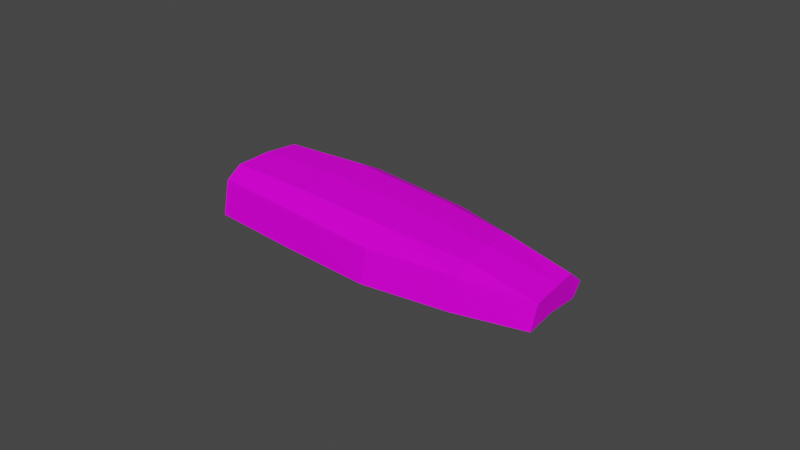 # Source: FishFile.blend  (saved by Blender 3.1.7; exported with 4.5.12 LTS)
import bpy
from mathutils import Matrix  # noqa: F401  (used for matrix-valued properties, if any)

bpy.ops.wm.read_factory_settings(use_empty=True)
scene = bpy.context.scene
scene.name = 'Scene'

# ---- collections
col_collection = bpy.data.collections.new('Collection'); scene.collection.children.link(col_collection)

# ---- images (referenced by path relative to the original .blend; pixels are not part of the script)
import os
ASSET_DIR = os.environ.get("B2B_ASSET_DIR", "")  # directory of the original .blend (textures are referenced by path, not embedded)
HERE = os.path.dirname(os.path.abspath(__file__))  # packed textures are extracted next to this script under _unpacked/

def load_image(name, relpath, width, height, colorspace="sRGB"):
    """Load a texture the original file referenced (path relative to the .blend, or extracted next to this script)."""
    p = next((c for c in (os.path.join(HERE, relpath), os.path.join(ASSET_DIR, relpath)) if relpath and os.path.exists(c)), "")
    if p:
        img = bpy.data.images.load(p, check_existing=True)
        img.name = name
    else:  # same state as the original file: an image datablock whose file is absent (Cycles renders it pink)
        img = bpy.data.images.new(name, width, height)
        img.source = "FILE"
        img.filepath = "//" + (relpath or name)
    img.colorspace_settings.name = colorspace
    return img
img_t_pallet_png = load_image('T_Pallet.png', 'T_Pallet.png', 1024, 1024, 'sRGB')

# ---- materials (node trees are filled in below, after node groups)
mat_gradiant = bpy.data.materials.new('Gradiant')
mat_gradiant.alpha_threshold = 0.0
mat_gradiant.use_transparent_shadow = False
mat_gradiant.line_color = (0.0, 0.0, 0.0, 1.0)

# ---- material node trees
mat_gradiant.use_nodes = True; mat_gradiant.node_tree.nodes.clear()
_N = mat_gradiant.node_tree.nodes; _L = mat_gradiant.node_tree.links
n0 = _N.new('ShaderNodeBsdfPrincipled'); n0.name = 'Principled BSDF'; n0.location = (10, 300)
n0.distribution = 'GGX'
n0.subsurface_method = 'BURLEY'
n0.inputs[2].default_value = 0.6394
n0.inputs[3].default_value = 1.45
n0.inputs[13].default_value = 0.09091
n0.inputs[27].default_value = (0.0, 0.0, 0.0, 1.0)
n0.inputs[28].default_value = 1.0
n1 = _N.new('ShaderNodeTexImage'); n1.name = 'Image Texture'; n1.location = (-278, 221)
n1.image = img_t_pallet_png
n2 = _N.new('ShaderNodeTexCoord'); n2.name = 'Texture Coordinate'; n2.location = (-461, 221)
n3 = _N.new('ShaderNodeOutputMaterial'); n3.name = 'Material Output'; n3.location = (302, 324)
_L.new(n0.outputs[0], n3.inputs[0])
_L.new(n1.outputs[0], n0.inputs[0])
_L.new(n2.outputs[2], n1.inputs[0])
n3.is_active_output = True

# ---- world
world_world = bpy.data.worlds.new('World'); scene.world = world_world
world_world.use_nodes = True; world_world.node_tree.nodes.clear()
_N = world_world.node_tree.nodes; _L = world_world.node_tree.links
n0 = _N.new('ShaderNodeOutputWorld'); n0.name = 'World Output'; n0.location = (300, 300)
n1 = _N.new('ShaderNodeBackground'); n1.name = 'Background'; n1.location = (10, 300)
n1.inputs[0].default_value = (0.05088, 0.05088, 0.05088, 1.0)
_L.new(n1.outputs[0], n0.inputs[0])
n0.is_active_output = True
world_world.color = (0.05088, 0.05088, 0.05088)
world_world.use_sun_shadow = False
world_world.sun_shadow_jitter_overblur = 0.0

# ---- meshes
me_icosphere_002 = bpy.data.meshes.new('Icosphere.002')
me_icosphere_002.from_pydata([(0.05247, 0.01289, 0.007552), (0.05247, -0.01737, 0.00971), (0.02789, 0.01806, 0.008963), (0.02353, -0.02037, 0.009168), (-0.007051, 0.02026, 0.01062), (-0.008095, -0.01834, 0.0103), (-0.03269, 0.01696, 0.01045), (0.05247, -0.012, 0.01166), (0.05247, -0.002383, 0.01255), (0.05247, 0.007117, 0.01203), (0.02462, -0.01296, 0.01329), (0.02571, -0.001299, 0.01431), (0.0268, 0.01024, 0.01365), (-0.007896, -0.01266, 0.01485), (-0.007615, -0.0003671, 0.01588), (-0.007333, 0.01181, 0.01526), (-0.03628, -0.01142, 0.01456), (-0.03509, -0.0006384, 0.01547), (-0.03389, 0.01002, 0.01495), (0.07533, -0.01268, 0.007925), (0.07492, -0.002134, 0.008841), (0.07472, 0.003829, 0.009267), (-0.008095, -0.01834, 0.0103), (-0.03712, -0.01597, 0.01065), (-0.007051, 0.02233, 0.004826), (0.02789, 0.02012, 0.004967), (0.05247, 0.01591, 0.003638), (-0.007051, 0.02233, 0.004826), (-0.03269, 0.01998, 0.003279), (0.07444, 0.009312, 0.004709), (0.05238, -0.01755, 0.008895), (0.02344, -0.02055, 0.00833), (-0.008185, -0.01852, 0.009473), (-0.03278, 0.01678, 0.009654), (-0.03637, -0.0116, 0.01379), (-0.03518, -0.0008186, 0.01474), (-0.03398, 0.009843, 0.0142), (0.07524, -0.01286, 0.007114), (0.07483, -0.002314, 0.00809), (0.07463, 0.003649, 0.00851), (-0.008185, -0.01852, 0.009473), (-0.03721, -0.01615, 0.009835), (-0.007141, 0.02215, 0.00399), (0.0278, 0.01994, 0.004138), (0.05238, 0.01573, 0.002816), (-0.007141, 0.02215, 0.00399), (-0.03278, 0.0198, 0.002447), (0.07435, 0.009132, 0.003906), (0.05165, -0.019, -0.000945), (0.02271, -0.02201, -0.001647), (-0.008915, -0.01997, -0.001447), (-0.03591, -0.002275, 0.0006718), (0.07451, -0.01432, -0.0002366), (0.0741, -0.00377, 0.0006718), (-0.008915, -0.01997, -0.001447), (-0.03794, -0.01761, -0.001026), (-0.007871, 0.02069, -0.002182), (0.02708, 0.01848, -0.002012), (0.05165, 0.01428, -0.0015), (0.02708, 0.01848, -0.002012), (-0.007871, 0.02069, -0.002182), (-0.03351, 0.01834, -0.001895), (0.07362, 0.007676, -0.0003731)], [], [(29, 0, 26), (21, 9, 0, 29), (9, 12, 2, 0), (0, 2, 25, 26), (12, 15, 4, 2), (2, 4, 24, 25), (15, 18, 6, 4), (4, 6, 28, 27, 24), (13, 16, 17, 14), (14, 17, 18, 15), (3, 5, 22, 13, 10), (10, 13, 14, 11), (11, 14, 15, 12), (1, 3, 10, 7), (7, 10, 11, 8), (8, 11, 12, 9), (19, 1, 7), (19, 7, 8, 20), (20, 8, 9, 21), (23, 16, 13, 22), (34, 41, 55), (33, 36, 61), (43, 42, 56, 57), (43, 57, 59), (32, 31, 49, 50), (37, 38, 53, 52), (38, 39, 62, 53), (44, 43, 59, 58), (42, 45, 60, 56), (47, 44, 58, 62), (41, 40, 54, 55), (31, 30, 48, 49), (30, 37, 52, 48), (40, 32, 50, 54), (36, 35, 51, 61), (45, 46, 61, 60), (35, 34, 55, 51), (46, 33, 61), (39, 47, 62), (26, 25, 43, 44), (20, 21, 39, 38), (19, 20, 38, 37), (5, 3, 31, 32), (25, 24, 42, 43), (6, 18, 36, 33), (16, 23, 41, 34), (21, 29, 47, 39), (28, 6, 33, 46), (17, 16, 34, 35), (27, 28, 46, 45), (18, 17, 35, 36), (22, 5, 32, 40), (1, 19, 37, 30), (3, 1, 30, 31), (23, 22, 40, 41), (29, 26, 44, 47), (24, 27, 45, 42), (59, 57, 56, 60, 61, 51, 53, 62, 58), (48, 52, 53, 51, 55, 54, 50, 49)])
_uv = me_icosphere_002.uv_layers.new(name='UVMap')
_uv.uv.foreach_set('vector', [0.2198, 0.6234, 0.2199, 0.624, 0.22, 0.624, 0.2196, 0.6234, 0.2197, 0.624, 0.2199, 0.624, 0.2198, 0.6234, 0.2197, 0.624, 0.2198, 0.6247, 0.2211, 0.6242, 0.2199, 0.624, 0.2225, 0.623, 0.2211, 0.6242, 0.2225, 0.6237, 0.2226, 0.623, 0.2198, 0.6247, 0.2198, 0.6257, 0.2201, 0.6256, 0.22, 0.6247, 0.2224, 0.6237, 0.2223, 0.6247, 0.2225, 0.6247, 0.2225, 0.6237, 0.2198, 0.6257, 0.2198, 0.6264, 0.22, 0.6264, 0.2201, 0.6256, 0.2223, 0.6247, 0.2223, 0.6254, 0.2225, 0.6254, 0.2225, 0.6247, 0.2225, 0.6247, 0.2192, 0.6257, 0.2192, 0.6265, 0.2195, 0.6264, 0.2195, 0.6257, 0.2195, 0.6257, 0.2195, 0.6264, 0.2198, 0.6264, 0.2198, 0.6257, 0.2189, 0.6248, 0.219, 0.6257, 0.219, 0.6257, 0.2192, 0.6257, 0.2191, 0.6248, 0.2191, 0.6248, 0.2192, 0.6257, 0.2195, 0.6257, 0.2195, 0.6247, 0.2195, 0.6247, 0.2195, 0.6257, 0.2198, 0.6257, 0.2198, 0.6247, 0.219, 0.624, 0.2189, 0.6248, 0.2191, 0.6248, 0.2192, 0.624, 0.2192, 0.624, 0.2191, 0.6248, 0.2195, 0.6247, 0.2194, 0.624, 0.2194, 0.624, 0.2195, 0.6247, 0.2198, 0.6247, 0.2197, 0.624, 0.2192, 0.6233, 0.219, 0.624, 0.2192, 0.624, 0.2192, 0.6233, 0.2192, 0.624, 0.2194, 0.624, 0.2194, 0.6234, 0.2194, 0.6234, 0.2194, 0.624, 0.2197, 0.624, 0.2196, 0.6234, 0.2191, 0.6265, 0.2192, 0.6265, 0.2192, 0.6257, 0.219, 0.6257, 0.02265, 0.5812, 0.02285, 0.581, 0.02339, 0.5809, 0.02282, 0.5826, 0.0226, 0.5822, 0.02339, 0.5827, 0.02402, 0.5809, 0.02402, 0.5826, 0.0237, 0.5827, 0.0237, 0.5809, 0.2225, 0.6237, 0.2225, 0.6237, 0.2225, 0.6237, 0.02259, 0.5809, 0.02253, 0.5825, 0.02203, 0.5825, 0.02204, 0.5809, 0.02346, 0.5844, 0.02341, 0.5838, 0.02378, 0.5839, 0.02383, 0.5844, 0.02341, 0.5838, 0.02339, 0.5835, 0.02383, 0.5833, 0.02378, 0.5839, 0.02367, 0.582, 0.0237, 0.5832, 0.02339, 0.5833, 0.02344, 0.582, 0.2225, 0.6247, 0.2225, 0.6247, 0.2225, 0.6247, 0.2225, 0.6247, 0.0237, 0.5809, 0.02367, 0.582, 0.02344, 0.582, 0.02348, 0.5809, 0.02259, 0.5842, 0.02259, 0.5828, 0.02313, 0.5828, 0.02313, 0.5842, 0.02253, 0.5825, 0.02259, 0.5839, 0.02209, 0.5839, 0.02203, 0.5825, 0.02259, 0.5839, 0.02254, 0.5851, 0.02217, 0.585, 0.02209, 0.5839, 0.219, 0.6257, 0.219, 0.6257, 0.219, 0.6257, 0.219, 0.6257, 0.0226, 0.5822, 0.02259, 0.5817, 0.02328, 0.5817, 0.02339, 0.5827, 0.02383, 0.5846, 0.02391, 0.5833, 0.02414, 0.5833, 0.02414, 0.5845, 0.02259, 0.5817, 0.02265, 0.5812, 0.02339, 0.5809, 0.02328, 0.5817, 0.02317, 0.5828, 0.02282, 0.5826, 0.02339, 0.5827, 0.02339, 0.5835, 0.02361, 0.5833, 0.02383, 0.5833, 0.2226, 0.623, 0.2225, 0.6237, 0.2225, 0.6237, 0.2226, 0.623, 0.2194, 0.6234, 0.2196, 0.6234, 0.2196, 0.6234, 0.2194, 0.6234, 0.2192, 0.6233, 0.2194, 0.6234, 0.2194, 0.6234, 0.2192, 0.6233, 0.219, 0.6257, 0.2189, 0.6248, 0.2189, 0.6248, 0.219, 0.6257, 0.2225, 0.6237, 0.2225, 0.6247, 0.2225, 0.6247, 0.2225, 0.6237, 0.22, 0.6264, 0.2198, 0.6264, 0.2198, 0.6264, 0.22, 0.6264, 0.2192, 0.6265, 0.2191, 0.6265, 0.2191, 0.6265, 0.2192, 0.6265, 0.2196, 0.6234, 0.2198, 0.6234, 0.2198, 0.6234, 0.2196, 0.6234, 0.2225, 0.6254, 0.2223, 0.6254, 0.2223, 0.6254, 0.2225, 0.6254, 0.2195, 0.6264, 0.2192, 0.6265, 0.2192, 0.6265, 0.2195, 0.6264, 0.2225, 0.6247, 0.2225, 0.6254, 0.2225, 0.6254, 0.2225, 0.6247, 0.2198, 0.6264, 0.2195, 0.6264, 0.2195, 0.6264, 0.2198, 0.6264, 0.219, 0.6257, 0.219, 0.6257, 0.219, 0.6257, 0.219, 0.6257, 0.219, 0.624, 0.2192, 0.6233, 0.2192, 0.6233, 0.219, 0.624, 0.2189, 0.6248, 0.219, 0.624, 0.219, 0.624, 0.2189, 0.6248, 0.2191, 0.6265, 0.219, 0.6257, 0.219, 0.6257, 0.2191, 0.6265, 0.2198, 0.6234, 0.22, 0.624, 0.22, 0.624, 0.2198, 0.6234, 0.2225, 0.6247, 0.2225, 0.6247, 0.2225, 0.6247, 0.2225, 0.6247, 0.02001, 0.584, 0.02001, 0.584, 0.02001, 0.5823, 0.02001, 0.5823, 0.02021, 0.581, 0.02124, 0.5809, 0.02096, 0.5864, 0.0204, 0.5863, 0.02014, 0.5852, 0.02179, 0.5853, 0.02148, 0.5864, 0.02096, 0.5864, 0.02124, 0.5809, 0.022, 0.5809, 0.02203, 0.5823, 0.02203, 0.5823, 0.02203, 0.5839])
me_icosphere_002.materials.append(mat_gradiant)
me_icosphere_002.use_remesh_fix_poles = True
me_icosphere_002.use_remesh_preserve_attributes = False
me_icosphere_002.update()

# ---- objects
ob_fish = bpy.data.objects.new('Fish', me_icosphere_002)

# ---- transforms, parenting, visibility, modifiers, constraints
ob_fish.location = (0.0, 0.0, 0.0)

# ---- collection membership
col_collection.objects.link(ob_fish)

# ---- scene / render settings (as saved in the file)
scene.frame_start = 1; scene.frame_end = 80; scene.frame_set(41)
scene.render.engine = 'BLENDER_EEVEE_NEXT'
scene.cycles.use_denoising = False
scene.cycles.samples = 128
scene.cycles.sampling_pattern = 'TABULATED_SOBOL'
scene.cycles.use_adaptive_sampling = False
scene.cycles.use_light_tree = False
scene.view_settings.view_transform = 'Filmic'
bpy.context.view_layer.update()

# ---- added for rendering (the .blend has no active camera and no usable light): camera, sun
cam_auto = bpy.data.cameras.new('AutoCamera')
cam_auto.lens = 50.0
cam_auto.sensor_width = 36.0
cam_auto.clip_end = 1000.0
ob_auto_camera = bpy.data.objects.new('AutoCamera', cam_auto)
scene.collection.objects.link(ob_auto_camera)
ob_auto_camera.location = (0.203739, -0.221893, 0.154886)
ob_auto_camera.rotation_euler = (1.09748, -7.21219e-08, 0.694738)
scene.camera = ob_auto_camera
light_auto_sun = bpy.data.lights.new('AutoSun', 'SUN')
light_auto_sun.energy = 3.0
light_auto_sun.angle = 0.0523599
ob_auto_sun = bpy.data.objects.new('AutoSun', light_auto_sun)
scene.collection.objects.link(ob_auto_sun)
ob_auto_sun.rotation_euler = (0.872665, 0.174533, 0.523599)
bpy.context.view_layer.update()
